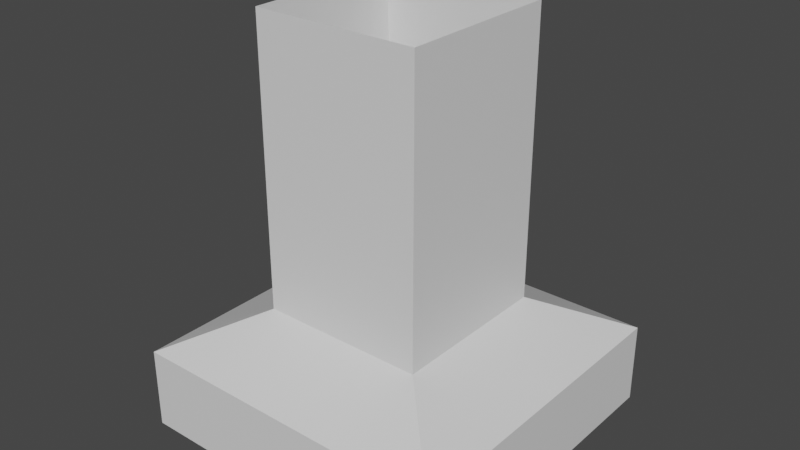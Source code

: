 # Source: pillar1.blend  (saved by Blender 3.1.7; exported with 4.5.12 LTS)
import bpy
from mathutils import Matrix  # noqa: F401  (used for matrix-valued properties, if any)

bpy.ops.wm.read_factory_settings(use_empty=True)
scene = bpy.context.scene
scene.name = 'Scene'

# ---- collections
col_collection = bpy.data.collections.new('Collection'); scene.collection.children.link(col_collection)

# ---- materials (node trees are filled in below, after node groups)
mat_material = bpy.data.materials.new('Material')
mat_material.alpha_threshold = 0.0
mat_material.use_transparent_shadow = False
mat_material.line_color = (0.0, 0.0, 0.0, 1.0)

# ---- material node trees
mat_material.use_nodes = True; mat_material.node_tree.nodes.clear()
_N = mat_material.node_tree.nodes; _L = mat_material.node_tree.links
n0 = _N.new('ShaderNodeOutputMaterial'); n0.name = 'Material Output'; n0.location = (300, 300)
n1 = _N.new('ShaderNodeBsdfPrincipled'); n1.name = 'Principled BSDF'; n1.location = (10, 300)
n1.distribution = 'GGX'
n1.subsurface_method = 'RANDOM_WALK_SKIN'
n1.inputs[2].default_value = 0.4
n1.inputs[3].default_value = 1.45
n1.inputs[27].default_value = (0.0, 0.0, 0.0, 1.0)
n1.inputs[28].default_value = 1.0
_L.new(n1.outputs[0], n0.inputs[0])
n0.is_active_output = True

# ---- world
world_world = bpy.data.worlds.new('World'); scene.world = world_world
world_world.use_nodes = True; world_world.node_tree.nodes.clear()
_N = world_world.node_tree.nodes; _L = world_world.node_tree.links
n0 = _N.new('ShaderNodeOutputWorld'); n0.name = 'World Output'; n0.location = (300, 300)
n1 = _N.new('ShaderNodeBackground'); n1.name = 'Background'; n1.location = (10, 300)
n1.inputs[0].default_value = (0.05088, 0.05088, 0.05088, 1.0)
_L.new(n1.outputs[0], n0.inputs[0])
n0.is_active_output = True
world_world.color = (0.05088, 0.05088, 0.05088)
world_world.use_sun_shadow = False
world_world.sun_shadow_jitter_overblur = 0.0

# ---- meshes
me_cube = bpy.data.meshes.new('Cube')
me_cube.from_pydata([(0.4, 0.4, 0.2), (0.4, 0.4, 0.0), (0.4, -0.4, 0.2), (0.4, -0.4, 0.0), (-0.4, 0.4, 0.2), (-0.4, 0.4, 0.0), (-0.4, -0.4, 0.2), (-0.4, -0.4, 0.0), (-0.2033, -0.2033, 1.0), (-0.2033, 0.2033, 1.0), (0.2033, -0.2033, 1.0), (0.2033, 0.2033, 1.0), (0.2033, 0.2033, 0.3), (0.2033, -0.2033, 0.3), (-0.2033, 0.2033, 0.3), (-0.2033, -0.2033, 0.3)], [], [(6, 15, 14, 4), (2, 13, 15, 6), (13, 12, 11, 10), (5, 1, 3, 7), (4, 14, 12, 0), (1, 0, 2, 3), (3, 2, 6, 7), (5, 4, 0, 1), (15, 13, 10, 8), (12, 14, 9, 11), (7, 6, 4, 5), (2, 0, 12, 13), (14, 15, 8, 9)])
_uv = me_cube.uv_layers.new(name='UVMap')
_uv.uv.foreach_set('vector', [0.875, 0.75, 0.7917, 0.6667, 0.7917, 0.5833, 0.625, 0.25, 0.625, 0.75, 0.7083, 0.6667, 0.7917, 0.6667, 0.625, 1.0, 0.7083, 0.6667, 0.7083, 0.5833, 0.7083, 0.5833, 0.7083, 0.6667, 0.125, 0.5, 0.375, 0.5, 0.375, 0.75, 0.125, 0.75, 0.875, 0.5, 0.7917, 0.5833, 0.7083, 0.5833, 0.625, 0.5, 0.375, 0.5, 0.625, 0.5, 0.625, 0.75, 0.375, 0.75, 0.375, 0.75, 0.625, 0.75, 0.625, 1.0, 0.375, 1.0, 0.375, 0.25, 0.875, 0.5, 0.625, 0.5, 0.375, 0.5, 0.7917, 0.6667, 0.7083, 0.6667, 0.7083, 0.6667, 0.7917, 0.6667, 0.7083, 0.5833, 0.7917, 0.5833, 0.7917, 0.5833, 0.7083, 0.5833, 0.375, 0.0, 0.875, 0.75, 0.625, 0.25, 0.375, 0.25, 0.625, 0.75, 0.625, 0.5, 0.7083, 0.5833, 0.7083, 0.6667, 0.7917, 0.5833, 0.7917, 0.6667, 0.7917, 0.6667, 0.7917, 0.5833])
me_cube.materials.append(mat_material)
me_cube.use_remesh_preserve_volume = False
me_cube.use_remesh_preserve_attributes = False
me_cube.use_mirror_vertex_groups = False
me_cube.update()

# ---- objects
ob_cube = bpy.data.objects.new('Cube', me_cube)

# ---- transforms, parenting, visibility, modifiers, constraints
ob_cube.location = (0.0, 0.0, 0.0)
ob_cube.lock_rotations_4d = False
ob_cube.empty_display_type = 'ARROWS'
ob_cube.lineart.crease_threshold = 0.0

# ---- collection membership
col_collection.objects.link(ob_cube)

# ---- scene / render settings (as saved in the file)
scene.frame_start = 1; scene.frame_end = 250; scene.frame_set(1)
scene.render.engine = 'BLENDER_EEVEE_NEXT'
scene.cycles.sampling_pattern = 'TABULATED_SOBOL'
scene.cycles.use_light_tree = False
scene.view_settings.view_transform = 'Filmic'
bpy.context.view_layer.update()

# ---- added for rendering (the .blend has no active camera and no usable light): camera, sun
cam_auto = bpy.data.cameras.new('AutoCamera')
cam_auto.lens = 50.0
cam_auto.sensor_width = 36.0
cam_auto.clip_end = 1000.0
ob_auto_camera = bpy.data.objects.new('AutoCamera', cam_auto)
scene.collection.objects.link(ob_auto_camera)
ob_auto_camera.location = (1.39706, -1.67647, 1.61765)
ob_auto_camera.rotation_euler = (1.09748, -7.21219e-08, 0.694738)
scene.camera = ob_auto_camera
light_auto_sun = bpy.data.lights.new('AutoSun', 'SUN')
light_auto_sun.energy = 3.0
light_auto_sun.angle = 0.0523599
ob_auto_sun = bpy.data.objects.new('AutoSun', light_auto_sun)
scene.collection.objects.link(ob_auto_sun)
ob_auto_sun.rotation_euler = (0.872665, 0.174533, 0.523599)
bpy.context.view_layer.update()
